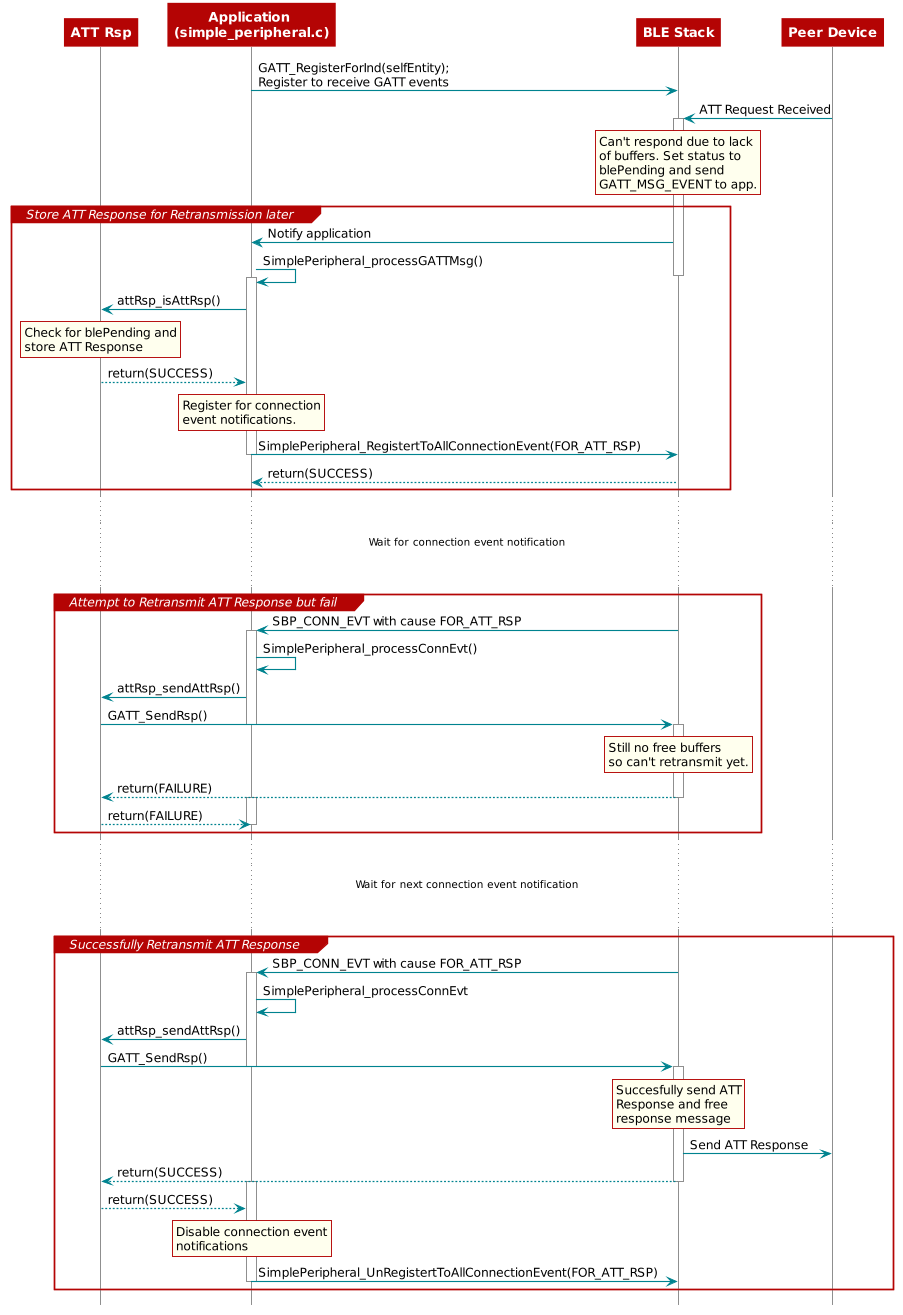

The diagram above was rendered by PlantUML. Its source (embedded in the PNG):
@startuml
skinparam backgroundColor transparent

hide footbox

scale max 900 width

skinparam sequenceArrow {
    Color #00838f
    Thickness 1.2
}


skinparam sequenceParticipant {
    BackgroundColor #b40404
    BorderColor #b40404
    BorderThickness 0
    FontColor #fff
    FontStyle bold
}

skinparam sequenceLifeLineBorderColor #888

skinparam note {
    BackgroundColor #ffe
    BorderColor #b40404
}

skinparam sequenceDivider {
    BackgroundColor #b40404
    BorderColor #b40404
    FontColor #fff
    BorderThickness 0
}

skinparam sequenceGroup {
    BackgroundColor #b40404
    BorderColor #b40404
    HeaderFontColor #fff
    HeaderFontStyle italics
    BorderThickness 1.5
}

skinparam shadowing false

skinParam state {
  BorderColor #b40404
  BackgroundColor transparent
  ArrowColor #00838f
  StartColor #00838f
  EndColor #00838f
}

skinParam activity {
  BorderColor #b40404
  BackgroundColor transparent
  ArrowColor #00838f
  StartColor #00838f
  EndColor #00838f
  BarColor #00838f
}
participant "ATT Rsp" as ATT
participant "Application \n(simple_peripheral.c)" as App
participant "BLE Stack" as Stack
participant "Peer Device" as Peer

App->Stack: GATT_RegisterForInd(selfEntity); \nRegister to receive GATT events

Stack<-Peer: ATT Request Received
activate Stack
rnote over Stack
  Can't respond due to lack
  of buffers. Set status to
  blePending and send
  GATT_MSG_EVENT to app.
endnote
group Store ATT Response for Retransmission later
  Stack->App: Notify application
  App->App: SimplePeripheral_processGATTMsg()
  deactivate Stack

  activate App
  App->ATT: attRsp_isAttRsp()

  rnote over ATT
    Check for blePending and
    store ATT Response
  endnote
  ATT-->App: return(SUCCESS)

  rnote over App
    Register for connection
    event notifications.
  endnote
  App->Stack: SimplePeripheral_RegistertToAllConnectionEvent(FOR_ATT_RSP)
  deactivate App
  Stack-->App: return(SUCCESS)
end

...
... Wait for connection event notification ...
...

group Attempt to Retransmit ATT Response but fail
  Stack->App: SBP_CONN_EVT with cause FOR_ATT_RSP
  activate App
  App->App: SimplePeripheral_processConnEvt()
  App->ATT: attRsp_sendAttRsp()
  ATT->Stack: GATT_SendRsp()
  deactivate App
  activate Stack
  rnote over Stack
    Still no free buffers
    so can't retransmit yet.
  endnote
  Stack-->ATT: return(FAILURE)
  deactivate Stack
  activate App
  ATT-->App: return(FAILURE)
  deactivate App
end

...
... Wait for next connection event notification ...
...

group  Successfully Retransmit ATT Response
  Stack->App: SBP_CONN_EVT with cause FOR_ATT_RSP
  activate App
  App->App: SimplePeripheral_processConnEvt
  App->ATT: attRsp_sendAttRsp()
  ATT->Stack: GATT_SendRsp()
  deactivate App
  activate Stack
  rnote over Stack
    Succesfully send ATT
    Response and free
    response message
  endnote
  Stack->Peer: Send ATT Response
  Stack-->ATT: return(SUCCESS)
  deactivate Stack
  activate App
  ATT-->App: return(SUCCESS)
  rnote over App
    Disable connection event
    notifications
  endnote
  App->Stack: SimplePeripheral_UnRegistertToAllConnectionEvent(FOR_ATT_RSP)
  deactivate App
end
@enduml